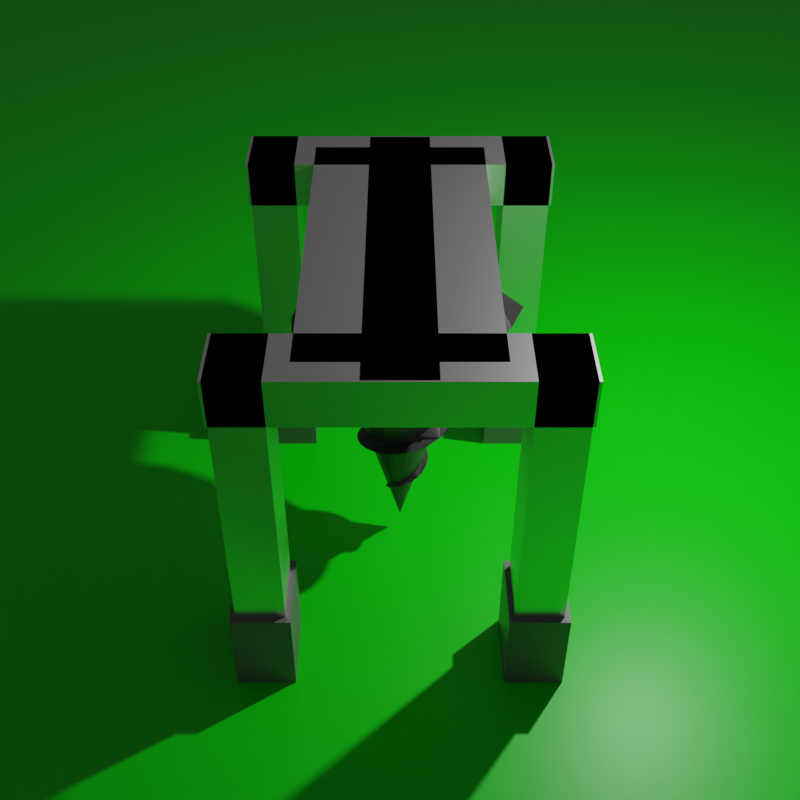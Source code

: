 # Source: drill.blend  (saved by Blender 2.81.16; exported with 4.5.12 LTS)
import bpy
from mathutils import Matrix  # noqa: F401  (used for matrix-valued properties, if any)

bpy.ops.wm.read_factory_settings(use_empty=True)
scene = bpy.context.scene
scene.name = 'Scene'

# ---- collections
col_collection = bpy.data.collections.new('Collection'); scene.collection.children.link(col_collection)

# ---- materials (node trees are filled in below, after node groups)
mat_material = bpy.data.materials.new('Material')
mat_material.alpha_threshold = 0.0
mat_material.use_transparent_shadow = False
mat_material.line_color = (0.0, 0.0, 0.0, 1.0)
mat_material_001 = bpy.data.materials.new('Material.001')
mat_material_001.alpha_threshold = 0.0
mat_material_001.use_transparent_shadow = False
mat_material_001.line_color = (0.0, 0.0, 0.0, 1.0)
mat_material_002 = bpy.data.materials.new('Material.002')
mat_material_002.alpha_threshold = 0.0
mat_material_002.use_transparent_shadow = False
mat_material_002.line_color = (0.0, 0.0, 0.0, 1.0)
mat_material_003 = bpy.data.materials.new('Material.003')
mat_material_003.alpha_threshold = 0.0
mat_material_003.line_color = (0.0, 0.0, 0.0, 1.0)

# ---- material node trees
mat_material.use_nodes = True; mat_material.node_tree.nodes.clear()
_N = mat_material.node_tree.nodes; _L = mat_material.node_tree.links
n0 = _N.new('ShaderNodeOutputMaterial'); n0.name = 'Material Output'; n0.location = (298, 279)
n1 = _N.new('ShaderNodeBsdfPrincipled'); n1.name = 'Principled BSDF'; n1.location = (-151, 278)
n1.distribution = 'GGX'
n1.subsurface_method = 'BURLEY'
n1.inputs[0].default_value = (0.1979, 0.1979, 0.1979, 1.0)
n1.inputs[2].default_value = 0.4
n1.inputs[3].default_value = 1.45
n1.inputs[27].default_value = (0.0, 0.0, 0.0, 1.0)
n1.inputs[28].default_value = 1.0
_L.new(n1.outputs[0], n0.inputs[0])
n0.is_active_output = True
mat_material_001.use_nodes = True; mat_material_001.node_tree.nodes.clear()
_N = mat_material_001.node_tree.nodes; _L = mat_material_001.node_tree.links
n0 = _N.new('ShaderNodeOutputMaterial'); n0.name = 'Material Output'; n0.location = (400, 245)
n1 = _N.new('ShaderNodeBsdfPrincipled'); n1.name = 'Principled BSDF'; n1.location = (-8, 293)
n1.distribution = 'GGX'
n1.subsurface_method = 'BURLEY'
n1.inputs[0].default_value = (0.07542, 0.02225, 0.0, 1.0)
n1.inputs[2].default_value = 0.4
n1.inputs[3].default_value = 0.0
n1.inputs[27].default_value = (0.0, 0.0, 0.0, 1.0)
n1.inputs[28].default_value = 1.0
_L.new(n1.outputs[0], n0.inputs[0])
n0.is_active_output = True
mat_material_002.use_nodes = True; mat_material_002.node_tree.nodes.clear()
_N = mat_material_002.node_tree.nodes; _L = mat_material_002.node_tree.links
n0 = _N.new('ShaderNodeOutputMaterial'); n0.name = 'Material Output'; n0.location = (300, 300)
n1 = _N.new('ShaderNodeBsdfPrincipled'); n1.name = 'Principled BSDF'; n1.location = (10, 300)
n1.distribution = 'GGX'
n1.subsurface_method = 'BURLEY'
n1.inputs[0].default_value = (0.06472, 0.06472, 0.06472, 1.0)
n1.inputs[2].default_value = 0.4
n1.inputs[3].default_value = 1.45
n1.inputs[27].default_value = (0.0, 0.0, 0.0, 1.0)
n1.inputs[28].default_value = 1.0
_L.new(n1.outputs[0], n0.inputs[0])
n0.is_active_output = True
mat_material_003.use_nodes = True; mat_material_003.node_tree.nodes.clear()
_N = mat_material_003.node_tree.nodes; _L = mat_material_003.node_tree.links
n0 = _N.new('ShaderNodeOutputMaterial'); n0.name = 'Material Output'; n0.location = (300, 300)
n0.target = 'CYCLES'
n1 = _N.new('ShaderNodeBsdfPrincipled'); n1.name = 'Principled BSDF'; n1.location = (10, 300)
n1.distribution = 'GGX'
n1.subsurface_method = 'BURLEY'
n1.inputs[0].default_value = (0.0, 1.0, 0.0, 1.0)
n1.inputs[2].default_value = 0.4
n1.inputs[3].default_value = 1.45
n1.inputs[27].default_value = (0.0, 0.0, 0.0, 1.0)
n1.inputs[28].default_value = 1.0
n2 = _N.new('ShaderNodeOutputMaterial'); n2.name = 'Material Output.001'; n2.location = (0, 0)
n2.target = 'EEVEE'
n3 = _N.new('ShaderNodeMixShader'); n3.name = 'Mix Shader'; n3.location = (0, 0)
n3.label = 'Disable Shadow'
n3.hide = True
n4 = _N.new('ShaderNodeLightPath'); n4.name = 'Light Path'; n4.location = (0, 0)
n4.hide = True
n5 = _N.new('ShaderNodeBsdfTransparent'); n5.name = 'Transparent BSDF'; n5.location = (0, 0)
n5.hide = True
_L.new(n1.outputs[0], n0.inputs[0])
_L.new(n1.outputs[0], n3.inputs[1])
_L.new(n3.outputs[0], n2.inputs[0])
_L.new(n4.outputs[1], n3.inputs[0])
_L.new(n5.outputs[0], n3.inputs[2])
n0.is_active_output = True

# ---- world
world_world = bpy.data.worlds.new('World'); scene.world = world_world
world_world.use_nodes = True; world_world.node_tree.nodes.clear()
_N = world_world.node_tree.nodes; _L = world_world.node_tree.links
n0 = _N.new('ShaderNodeOutputWorld'); n0.name = 'World Output'; n0.location = (300, 300)
n1 = _N.new('ShaderNodeBackground'); n1.name = 'Background'; n1.location = (10, 300)
n1.inputs[0].default_value = (0.05088, 0.05088, 0.05088, 1.0)
_L.new(n1.outputs[0], n0.inputs[0])
n0.is_active_output = True
world_world.color = (0.05088, 0.05088, 0.05088)
world_world.use_sun_shadow = False
world_world.sun_shadow_jitter_overblur = 0.0

# ---- cameras
cam_camera = bpy.data.cameras.new('Camera')
cam_camera.clip_end = 100.0
cam_camera.ortho_scale = 7.314

# ---- lights
light_light = bpy.data.lights.new('Light', 'POINT')
light_light.transmission_factor = 0.0
light_light.energy = 1000.0
light_light.shadow_soft_size = 0.1
light_light.shadow_maximum_resolution = 0.006
light_light.use_absolute_resolution = True

# ---- meshes
me_cube = bpy.data.meshes.new('Cube')
me_cube.from_pydata([(1.0, 1.0, 1.0), (1.0, 1.0, -1.0), (1.0, -1.0, 1.0), (1.0, -1.0, -1.0), (-1.0, 1.0, 1.0), (-1.0, 1.0, -1.0), (-1.0, -1.0, 1.0), (-1.0, -1.0, -1.0), (-8.091, 1.0, 1.0), (-8.091, 1.0, -1.0), (-8.091, -1.0, 1.0), (-8.091, -1.0, -1.0), (-10.09, 1.0, 1.0), (-10.09, 1.0, -1.0), (-10.09, -1.0, 1.0), (-10.09, -1.0, -1.0), (1.0, 10.09, 1.0), (1.0, 10.09, -1.0), (1.0, 8.091, 1.0), (1.0, 8.091, -1.0), (-1.0, 10.09, 1.0), (-1.0, 10.09, -1.0), (-1.0, 8.091, 1.0), (-1.0, 8.091, -1.0), (-8.091, 10.09, 1.0), (-8.091, 10.09, -1.0), (-8.091, 8.091, 1.0), (-8.091, 8.091, -1.0), (-10.09, 10.09, 1.0), (-10.09, 10.09, -1.0), (-10.09, 8.091, 1.0), (-10.09, 8.091, -1.0)], [], [(0, 4, 6, 2), (3, 2, 6, 7), (7, 6, 4, 5), (5, 1, 3, 7), (1, 0, 2, 3), (5, 4, 0, 1), (8, 12, 14, 10), (11, 10, 14, 15), (15, 14, 12, 13), (13, 9, 11, 15), (9, 8, 10, 11), (13, 12, 8, 9), (16, 20, 22, 18), (19, 18, 22, 23), (23, 22, 20, 21), (21, 17, 19, 23), (17, 16, 18, 19), (21, 20, 16, 17), (24, 28, 30, 26), (27, 26, 30, 31), (31, 30, 28, 29), (29, 25, 27, 31), (25, 24, 26, 27), (29, 28, 24, 25)])
_uv = me_cube.uv_layers.new(name='UVMap')
_uv.uv.foreach_set('vector', [0.625, 0.5, 0.875, 0.5, 0.875, 0.75, 0.625, 0.75, 0.375, 0.75, 0.625, 0.75, 0.625, 1.0, 0.375, 1.0, 0.375, 0.0, 0.625, 0.0, 0.625, 0.25, 0.375, 0.25, 0.125, 0.5, 0.375, 0.5, 0.375, 0.75, 0.125, 0.75, 0.375, 0.5, 0.625, 0.5, 0.625, 0.75, 0.375, 0.75, 0.375, 0.25, 0.625, 0.25, 0.625, 0.5, 0.375, 0.5, 0.625, 0.5, 0.875, 0.5, 0.875, 0.75, 0.625, 0.75, 0.375, 0.75, 0.625, 0.75, 0.625, 1.0, 0.375, 1.0, 0.375, 0.0, 0.625, 0.0, 0.625, 0.25, 0.375, 0.25, 0.125, 0.5, 0.375, 0.5, 0.375, 0.75, 0.125, 0.75, 0.375, 0.5, 0.625, 0.5, 0.625, 0.75, 0.375, 0.75, 0.375, 0.25, 0.625, 0.25, 0.625, 0.5, 0.375, 0.5, 0.625, 0.5, 0.875, 0.5, 0.875, 0.75, 0.625, 0.75, 0.375, 0.75, 0.625, 0.75, 0.625, 1.0, 0.375, 1.0, 0.375, 0.0, 0.625, 0.0, 0.625, 0.25, 0.375, 0.25, 0.125, 0.5, 0.375, 0.5, 0.375, 0.75, 0.125, 0.75, 0.375, 0.5, 0.625, 0.5, 0.625, 0.75, 0.375, 0.75, 0.375, 0.25, 0.625, 0.25, 0.625, 0.5, 0.375, 0.5, 0.625, 0.5, 0.875, 0.5, 0.875, 0.75, 0.625, 0.75, 0.375, 0.75, 0.625, 0.75, 0.625, 1.0, 0.375, 1.0, 0.375, 0.0, 0.625, 0.0, 0.625, 0.25, 0.375, 0.25, 0.125, 0.5, 0.375, 0.5, 0.375, 0.75, 0.125, 0.75, 0.375, 0.5, 0.625, 0.5, 0.625, 0.75, 0.375, 0.75, 0.375, 0.25, 0.625, 0.25, 0.625, 0.5, 0.375, 0.5])
me_cube.materials.append(mat_material)
me_cube.use_remesh_preserve_volume = False
me_cube.use_remesh_preserve_attributes = False
me_cube.use_mirror_vertex_groups = False
me_cube.update()
me_cube_001 = bpy.data.meshes.new('Cube.001')
me_cube_001.from_pydata([(1.0, 1.0, 1.0), (1.0, 1.0, -1.0), (1.0, -1.0, 1.0), (1.0, -1.0, -1.0), (-1.0, 1.0, 1.0), (-1.0, 1.0, -1.0), (-1.0, -1.0, 1.0), (-1.0, -1.0, -1.0), (1.111, 1.0, 0.7), (-12.22, 1.0, 0.7), (1.111, -1.0, 0.7), (-12.22, -1.0, 0.7), (1.111, 1.0, 1.0), (-12.22, 1.0, 1.0), (1.111, -1.0, 1.0), (-12.22, -1.0, 1.0), (-10.11, 1.0, 1.0), (-10.11, 1.0, -1.0), (-10.11, -1.0, 1.0), (-10.11, -1.0, -1.0), (-12.11, 1.0, 1.0), (-12.11, 1.0, -1.0), (-12.11, -1.0, 1.0), (-12.11, -1.0, -1.0), (1.0, 12.11, 1.0), (1.0, 12.11, -1.0), (1.0, 10.11, 1.0), (1.0, 10.11, -1.0), (-1.0, 12.11, 1.0), (-1.0, 12.11, -1.0), (-1.0, 10.11, 1.0), (-1.0, 10.11, -1.0), (1.111, 12.11, 0.7), (-12.22, 12.11, 0.7), (1.111, 10.11, 0.7), (-12.22, 10.11, 0.7), (1.111, 12.11, 1.0), (-12.22, 12.11, 1.0), (1.111, 10.11, 1.0), (-12.22, 10.11, 1.0), (-10.11, 12.11, 1.0), (-10.11, 12.11, -1.0), (-10.11, 10.11, 1.0), (-10.11, 10.11, -1.0), (-12.11, 12.11, 1.0), (-12.11, 12.11, -1.0), (-12.11, 10.11, 1.0), (-12.11, 10.11, -1.0), (-6.889, 12.06, 0.7), (-6.889, -0.9444, 0.7), (-4.222, 12.06, 0.7), (-4.222, -0.9444, 0.7), (-6.889, 12.06, 1.0), (-6.889, -0.9444, 1.0), (-4.222, 12.06, 1.0), (-4.222, -0.9444, 1.0), (-9.259, -0.2101, 0.7333), (-9.259, -0.2101, 1.0), (-9.259, 11.32, 0.7333), (-9.259, 11.32, 1.0), (-1.852, -0.2101, 0.7333), (-1.852, -0.2101, 1.0), (-1.852, 11.32, 0.7333), (-1.852, 11.32, 1.0)], [], [(0, 4, 6, 2), (3, 2, 6, 7), (7, 6, 4, 5), (5, 1, 3, 7), (1, 0, 2, 3), (5, 4, 0, 1), (8, 12, 14, 10), (11, 10, 14, 15), (15, 14, 12, 13), (13, 9, 11, 15), (9, 8, 10, 11), (13, 12, 8, 9), (16, 20, 22, 18), (19, 18, 22, 23), (23, 22, 20, 21), (21, 17, 19, 23), (17, 16, 18, 19), (21, 20, 16, 17), (24, 28, 30, 26), (27, 26, 30, 31), (31, 30, 28, 29), (29, 25, 27, 31), (25, 24, 26, 27), (29, 28, 24, 25), (32, 36, 38, 34), (35, 34, 38, 39), (39, 38, 36, 37), (37, 33, 35, 39), (33, 32, 34, 35), (37, 36, 32, 33), (40, 44, 46, 42), (43, 42, 46, 47), (47, 46, 44, 45), (45, 41, 43, 47), (41, 40, 42, 43), (45, 44, 40, 41), (48, 52, 54, 50), (51, 50, 54, 55), (55, 54, 52, 53), (53, 49, 51, 55), (49, 48, 50, 51), (53, 52, 48, 49), (56, 57, 59, 58), (58, 59, 63, 62), (62, 63, 61, 60), (60, 61, 57, 56), (58, 62, 60, 56), (63, 59, 57, 61)])
_uv = me_cube_001.uv_layers.new(name='UVMap')
_uv.uv.foreach_set('vector', [0.625, 0.5, 0.875, 0.5, 0.875, 0.75, 0.625, 0.75, 0.375, 0.75, 0.625, 0.75, 0.625, 1.0, 0.375, 1.0, 0.375, 0.0, 0.625, 0.0, 0.625, 0.25, 0.375, 0.25, 0.125, 0.5, 0.375, 0.5, 0.375, 0.75, 0.125, 0.75, 0.375, 0.5, 0.625, 0.5, 0.625, 0.75, 0.375, 0.75, 0.375, 0.25, 0.625, 0.25, 0.625, 0.5, 0.375, 0.5, 0.625, 0.5, 0.875, 0.5, 0.875, 0.75, 0.625, 0.75, 0.375, 0.75, 0.625, 0.75, 0.625, 1.0, 0.375, 1.0, 0.375, 0.0, 0.625, 0.0, 0.625, 0.25, 0.375, 0.25, 0.125, 0.5, 0.375, 0.5, 0.375, 0.75, 0.125, 0.75, 0.375, 0.5, 0.625, 0.5, 0.625, 0.75, 0.375, 0.75, 0.375, 0.25, 0.625, 0.25, 0.625, 0.5, 0.375, 0.5, 0.625, 0.5, 0.875, 0.5, 0.875, 0.75, 0.625, 0.75, 0.375, 0.75, 0.625, 0.75, 0.625, 1.0, 0.375, 1.0, 0.375, 0.0, 0.625, 0.0, 0.625, 0.25, 0.375, 0.25, 0.125, 0.5, 0.375, 0.5, 0.375, 0.75, 0.125, 0.75, 0.375, 0.5, 0.625, 0.5, 0.625, 0.75, 0.375, 0.75, 0.375, 0.25, 0.625, 0.25, 0.625, 0.5, 0.375, 0.5, 0.625, 0.5, 0.875, 0.5, 0.875, 0.75, 0.625, 0.75, 0.375, 0.75, 0.625, 0.75, 0.625, 1.0, 0.375, 1.0, 0.375, 0.0, 0.625, 0.0, 0.625, 0.25, 0.375, 0.25, 0.125, 0.5, 0.375, 0.5, 0.375, 0.75, 0.125, 0.75, 0.375, 0.5, 0.625, 0.5, 0.625, 0.75, 0.375, 0.75, 0.375, 0.25, 0.625, 0.25, 0.625, 0.5, 0.375, 0.5, 0.625, 0.5, 0.875, 0.5, 0.875, 0.75, 0.625, 0.75, 0.375, 0.75, 0.625, 0.75, 0.625, 1.0, 0.375, 1.0, 0.375, 0.0, 0.625, 0.0, 0.625, 0.25, 0.375, 0.25, 0.125, 0.5, 0.375, 0.5, 0.375, 0.75, 0.125, 0.75, 0.375, 0.5, 0.625, 0.5, 0.625, 0.75, 0.375, 0.75, 0.375, 0.25, 0.625, 0.25, 0.625, 0.5, 0.375, 0.5, 0.625, 0.5, 0.875, 0.5, 0.875, 0.75, 0.625, 0.75, 0.375, 0.75, 0.625, 0.75, 0.625, 1.0, 0.375, 1.0, 0.375, 0.0, 0.625, 0.0, 0.625, 0.25, 0.375, 0.25, 0.125, 0.5, 0.375, 0.5, 0.375, 0.75, 0.125, 0.75, 0.375, 0.5, 0.625, 0.5, 0.625, 0.75, 0.375, 0.75, 0.375, 0.25, 0.625, 0.25, 0.625, 0.5, 0.375, 0.5, 0.625, 0.5, 0.875, 0.5, 0.875, 0.75, 0.625, 0.75, 0.375, 0.75, 0.625, 0.75, 0.625, 1.0, 0.375, 1.0, 0.375, 0.0, 0.625, 0.0, 0.625, 0.25, 0.375, 0.25, 0.125, 0.5, 0.375, 0.5, 0.375, 0.75, 0.125, 0.75, 0.375, 0.5, 0.625, 0.5, 0.625, 0.75, 0.375, 0.75, 0.375, 0.25, 0.625, 0.25, 0.625, 0.5, 0.375, 0.5, 0.375, 0.0, 0.625, 0.0, 0.625, 0.25, 0.375, 0.25, 0.375, 0.25, 0.625, 0.25, 0.625, 0.5, 0.375, 0.5, 0.375, 0.5, 0.625, 0.5, 0.625, 0.75, 0.375, 0.75, 0.375, 0.75, 0.625, 0.75, 0.625, 1.0, 0.375, 1.0, 0.125, 0.5, 0.375, 0.5, 0.375, 0.75, 0.125, 0.75, 0.625, 0.5, 0.875, 0.5, 0.875, 0.75, 0.625, 0.75])
me_cube_001.materials.append(mat_material_001)
me_cube_001.use_remesh_preserve_volume = False
me_cube_001.use_remesh_preserve_attributes = False
me_cube_001.use_mirror_vertex_groups = False
me_cube_001.update()
me_spiral_000 = bpy.data.meshes.new('Spiral.000')
me_spiral_000.from_pydata([(0.0, 0.0, 0.0), (0.009659, 0.002588, 0.04168), (0.01732, 0.01, 0.08337), (0.02121, 0.02121, 0.1251), (0.02, 0.03464, 0.1667), (0.01294, 0.0483, 0.2084), (1.7e-17, 0.06, 0.2501), (-0.01812, 0.06761, 0.2918), (-0.04, 0.06928, 0.3335), (-0.06364, 0.06364, 0.3752), (-0.0866, 0.05, 0.4168), (-0.1063, 0.02847, 0.4585), (-0.12, -3.859e-17, 0.5002), (-0.1256, -0.03365, 0.5419), (-0.1212, -0.07, 0.5836), (-0.1061, -0.1061, 0.6253), (-0.08, -0.1386, 0.6669), (-0.044, -0.1642, 0.7086), (-3.307e-17, -0.18, 0.7503), (0.04918, -0.1835, 0.792), (0.1, -0.1732, 0.8337), (0.1485, -0.1485, 0.8754), (0.1905, -0.11, 0.9171), (0.2222, -0.05953, 0.9587), (0.24, -4.851e-16, 1.0), (0.2415, 0.0647, 1.042), (0.2252, 0.13, 1.084), (0.1909, 0.1909, 1.125), (0.14, 0.2425, 1.167), (0.07506, 0.2801, 1.209), (1.158e-15, 0.3, 1.251), (-0.08023, 0.2994, 1.292), (-0.16, 0.2771, 1.334), (-0.2333, 0.2333, 1.376), (-0.2944, 0.17, 1.417), (-0.3381, 0.09059, 1.459), (-0.36, 2.051e-15, 1.501), (-0.3574, -0.09576, 1.542), (-0.3291, -0.19, 1.584), (-0.2758, -0.2758, 1.626), (-0.2, -0.3464, 1.667), (-0.1061, -0.396, 1.709), (-3.164e-15, -0.42, 1.751), (0.1113, -0.4153, 1.792), (0.22, -0.3811, 1.834), (0.3182, -0.3182, 1.876), (0.3984, -0.23, 1.917), (0.454, -0.1216, 1.959), (0.48, -4.498e-15, 2.001), (0.4733, 0.1268, 2.043), (0.433, 0.25, 2.084), (0.3606, 0.3606, 2.126), (0.26, 0.4503, 2.168), (0.1372, 0.5119, 2.209), (6.053e-15, 0.54, 2.251), (-0.1424, 0.5313, 2.293), (-0.28, 0.485, 2.334), (-0.4031, 0.4031, 2.376), (-0.5023, 0.29, 2.418), (-0.5699, 0.1527, 2.459), (-0.6, 7.828e-15, 2.501), (-0.5892, -0.1579, 2.543), (-0.5369, -0.31, 2.584), (-0.4455, -0.4455, 2.626), (-0.32, -0.5543, 2.668), (-0.1682, -0.6279, 2.709), (-3.962e-15, -0.66, 2.751), (0.1734, -0.6472, 2.793), (0.34, -0.5889, 2.835), (0.4879, -0.4879, 2.876), (0.6062, -0.35, 2.918), (0.6858, -0.1838, 2.96), (0.72, 2.029e-15, 3.001), (0.7051, 0.1889, 3.043), (0.6409, 0.37, 3.085), (0.5303, 0.5303, 3.126), (0.38, 0.6582, 3.168), (0.1993, 0.7438, 3.21), (-9.078e-15, 0.78, 3.251), (-0.2045, 0.7631, 3.293), (-0.4, 0.6928, 3.335), (-0.5728, 0.5728, 3.376), (-0.7101, 0.41, 3.418), (-0.8017, 0.2148, 3.46), (-0.84, -1.719e-14, 3.501), (-0.821, -0.22, 3.543), (-0.7448, -0.43, 3.585), (-0.6152, -0.6152, 3.627), (-0.44, -0.7621, 3.668), (-0.2303, -0.8597, 3.71), (2.635e-14, -0.9, 3.752), (0.2355, -0.879, 3.793), (0.46, -0.7967, 3.835), (0.6576, -0.6576, 3.877), (0.8141, -0.47, 3.918), (0.9176, -0.2459, 3.96), (0.6806, 0.01825, 4.002), (0.0, 0.0, -0.1), (0.00644, 0.001725, -0.05832), (0.01155, 0.006667, -0.01663), (0.01414, 0.01414, 0.02505), (0.01333, 0.02309, 0.06674), (0.008627, 0.0322, 0.1084), (1.133e-17, 0.04, 0.1501), (-0.01208, 0.04508, 0.1918), (-0.02667, 0.04619, 0.2335), (-0.04243, 0.04243, 0.2752), (-0.05774, 0.03333, 0.3168), (-0.07083, 0.01898, 0.3585), (-0.08, -2.573e-17, 0.4002), (-0.08371, -0.02243, 0.4419), (-0.08083, -0.04667, 0.4836), (-0.07071, -0.07071, 0.5253), (-0.05333, -0.09238, 0.5669), (-0.02933, -0.1095, 0.6086), (-2.204e-17, -0.12, 0.6503), (0.03278, -0.1224, 0.692), (0.06667, -0.1155, 0.7337), (0.09899, -0.09899, 0.7754), (0.127, -0.07333, 0.8171), (0.1481, -0.03969, 0.8587), (0.16, -3.234e-16, 0.9004), (0.161, 0.04314, 0.9421), (0.1501, 0.08667, 0.9838), (0.1273, 0.1273, 1.025), (0.09333, 0.1617, 1.067), (0.05004, 0.1867, 1.109), (7.718e-16, 0.2, 1.151), (-0.05349, 0.1996, 1.192), (-0.1067, 0.1848, 1.234), (-0.1556, 0.1556, 1.276), (-0.1963, 0.1133, 1.317), (-0.2254, 0.06039, 1.359), (-0.24, 1.367e-15, 1.401), (-0.2383, -0.06384, 1.442), (-0.2194, -0.1267, 1.484), (-0.1838, -0.1838, 1.526), (-0.1333, -0.2309, 1.567), (-0.07074, -0.264, 1.609), (-2.11e-15, -0.28, 1.651), (0.07419, -0.2769, 1.692), (0.1467, -0.254, 1.734), (0.2121, -0.2121, 1.776), (0.2656, -0.1533, 1.817), (0.3027, -0.0811, 1.859), (0.32, -2.999e-15, 1.901), (0.3155, 0.08455, 1.943), (0.2887, 0.1667, 1.984), (0.2404, 0.2404, 2.026), (0.1733, 0.3002, 2.068), (0.09145, 0.3413, 2.109), (4.035e-15, 0.36, 2.151), (-0.0949, 0.3542, 2.193), (-0.1867, 0.3233, 2.234), (-0.2687, 0.2687, 2.276), (-0.3349, 0.1933, 2.318), (-0.3799, 0.1018, 2.359), (-0.4, 5.219e-15, 2.401), (-0.3928, -0.1053, 2.443), (-0.358, -0.2067, 2.484), (-0.297, -0.297, 2.526), (-0.2133, -0.3695, 2.568), (-0.1122, -0.4186, 2.609), (-2.641e-15, -0.44, 2.651), (0.1156, -0.4314, 2.693), (0.2267, -0.3926, 2.735), (0.3253, -0.3253, 2.776), (0.4041, -0.2333, 2.818), (0.4572, -0.1225, 2.86), (0.48, 1.353e-15, 2.901), (0.4701, 0.126, 2.943), (0.4272, 0.2467, 2.985), (0.3536, 0.3536, 3.026), (0.2533, 0.4388, 3.068), (0.1329, 0.4958, 3.11), (-6.052e-15, 0.52, 3.151), (-0.1363, 0.5087, 3.193), (-0.2667, 0.4619, 3.235), (-0.3818, 0.3818, 3.276), (-0.4734, 0.2733, 3.318), (-0.5345, 0.1432, 3.36), (-0.56, -1.146e-14, 3.401), (-0.5474, -0.1467, 3.443), (-0.4965, -0.2867, 3.485), (-0.4101, -0.4101, 3.527), (-0.2933, -0.5081, 3.568), (-0.1536, -0.5731, 3.61), (1.757e-14, -0.6, 3.652), (0.157, -0.586, 3.693), (0.3067, -0.5312, 3.735), (0.4384, -0.4384, 3.777), (0.5427, -0.3133, 3.818), (0.6118, -0.1639, 3.86), (0.64, 2.438e-14, 3.902), (0.0, 0.0, 0.1), (0.00644, 0.001725, 0.1417), (0.01155, 0.006667, 0.1834), (0.01414, 0.01414, 0.2251), (0.01333, 0.02309, 0.2667), (0.008627, 0.0322, 0.3084), (1.133e-17, 0.04, 0.3501), (-0.01208, 0.04508, 0.3918), (-0.02667, 0.04619, 0.4335), (-0.04243, 0.04243, 0.4752), (-0.05774, 0.03333, 0.5168), (-0.07083, 0.01898, 0.5585), (-0.08, -2.573e-17, 0.6002), (-0.08371, -0.02243, 0.6419), (-0.08083, -0.04667, 0.6836), (-0.07071, -0.07071, 0.7253), (-0.05333, -0.09238, 0.7669), (-0.02933, -0.1095, 0.8086), (-2.204e-17, -0.12, 0.8503), (0.03278, -0.1224, 0.892), (0.06667, -0.1155, 0.9337), (0.09899, -0.09899, 0.9754), (0.127, -0.07333, 1.017), (0.1481, -0.03969, 1.059), (0.16, -3.234e-16, 1.1), (0.161, 0.04314, 1.142), (0.1501, 0.08667, 1.184), (0.1273, 0.1273, 1.225), (0.09333, 0.1617, 1.267), (0.05004, 0.1867, 1.309), (7.718e-16, 0.2, 1.351), (-0.05349, 0.1996, 1.392), (-0.1067, 0.1848, 1.434), (-0.1556, 0.1556, 1.476), (-0.1963, 0.1133, 1.517), (-0.2254, 0.06039, 1.559), (-0.24, 1.367e-15, 1.601), (-0.2383, -0.06384, 1.642), (-0.2194, -0.1267, 1.684), (-0.1838, -0.1838, 1.726), (-0.1333, -0.2309, 1.767), (-0.07074, -0.264, 1.809), (-2.11e-15, -0.28, 1.851), (0.07419, -0.2769, 1.892), (0.1467, -0.254, 1.934), (0.2121, -0.2121, 1.976), (0.2656, -0.1533, 2.017), (0.3027, -0.0811, 2.059), (0.32, -2.999e-15, 2.101), (0.3155, 0.08455, 2.143), (0.2887, 0.1667, 2.184), (0.2404, 0.2404, 2.226), (0.1733, 0.3002, 2.268), (0.09145, 0.3413, 2.309), (4.035e-15, 0.36, 2.351), (-0.0949, 0.3542, 2.393), (-0.1867, 0.3233, 2.434), (-0.2687, 0.2687, 2.476), (-0.3349, 0.1933, 2.518), (-0.3799, 0.1018, 2.559), (-0.4, 5.219e-15, 2.601), (-0.3928, -0.1053, 2.643), (-0.358, -0.2067, 2.684), (-0.297, -0.297, 2.726), (-0.2133, -0.3695, 2.768), (-0.1122, -0.4186, 2.809), (-2.641e-15, -0.44, 2.851), (0.1156, -0.4314, 2.893), (0.2267, -0.3926, 2.935), (0.3253, -0.3253, 2.976), (0.4041, -0.2333, 3.018), (0.4572, -0.1225, 3.06), (0.48, 1.353e-15, 3.101), (0.4701, 0.126, 3.143), (0.4272, 0.2467, 3.185), (0.3536, 0.3536, 3.226), (0.2533, 0.4388, 3.268), (0.1329, 0.4958, 3.31), (-6.052e-15, 0.52, 3.351), (-0.1363, 0.5087, 3.393), (-0.2667, 0.4619, 3.435), (-0.3818, 0.3818, 3.476), (-0.4734, 0.2733, 3.518), (-0.5345, 0.1432, 3.56), (-0.56, -1.146e-14, 3.601), (-0.5474, -0.1467, 3.643), (-0.4965, -0.2867, 3.685), (-0.4101, -0.4101, 3.727), (-0.2933, -0.5081, 3.768), (-0.1536, -0.5731, 3.81), (1.757e-14, -0.6, 3.852), (0.157, -0.586, 3.893), (0.3067, -0.5312, 3.935), (0.4384, -0.4384, 3.977), (0.5427, -0.3133, 4.018), (0.6118, -0.1639, 4.06), (0.64, 2.438e-14, 4.102), (1.192e-07, -0.6999, 4.094), (0.1365, -0.6865, 4.094), (0.2678, -0.6466, 4.094), (0.3889, -0.582, 4.094), (0.4949, -0.4949, 4.094), (0.582, -0.3889, 4.094), (0.6466, -0.2678, 4.094), (0.6865, -0.1365, 4.094), (0.6999, -5.09e-07, 4.094), (0.6865, 0.1365, 4.094), (0.6466, 0.2678, 4.094), (0.582, 0.3889, 4.094), (0.4949, 0.4949, 4.094), (0.3889, 0.582, 4.094), (0.2678, 0.6466, 4.094), (0.1365, 0.6865, 4.094), (-1.089e-07, 0.6999, 4.094), (-0.1365, 0.6865, 4.094), (-0.2678, 0.6466, 4.094), (-0.3889, 0.582, 4.094), (-0.4949, 0.4949, 4.094), (-0.582, 0.3888, 4.094), (-0.6466, 0.2678, 4.094), (1.192e-07, 4.561e-07, -0.105), (-0.6865, 0.1365, 4.094), (-0.6999, -1.132e-06, 4.094), (-0.6865, -0.1365, 4.094), (-0.6466, -0.2678, 4.094), (-0.582, -0.3889, 4.094), (-0.4949, -0.4949, 4.094), (-0.3888, -0.582, 4.094), (-0.2678, -0.6466, 4.094), (-0.1365, -0.6865, 4.094)], [], [(290, 96, 193), (194, 97, 0), (0, 1, 2, 3, 4, 5, 6, 7, 8, 9, 10, 11, 12, 13, 14, 15, 16, 17, 18, 19, 20, 21, 22, 23, 24, 25, 26, 27, 28, 29, 30, 31, 32, 33, 34, 35, 36, 37, 38, 39, 40, 41, 42, 43, 44, 45, 46, 47, 48, 49, 50, 51, 52, 53, 54, 55, 56, 57, 58, 59, 60, 61, 62, 63, 64, 65, 66, 67, 68, 69, 70, 71, 72, 73, 74, 75, 76, 77, 78, 79, 80, 81, 82, 83, 84, 85, 86, 87, 88, 89, 90, 91, 92, 93, 94, 95, 96, 290, 289, 288, 287, 286, 285, 284, 283, 282, 281, 280, 279, 278, 277, 276, 275, 274, 273, 272, 271, 270, 269, 268, 267, 266, 265, 264, 263, 262, 261, 260, 259, 258, 257, 256, 255, 254, 253, 252, 251, 250, 249, 248, 247, 246, 245, 244, 243, 242, 241, 240, 239, 238, 237, 236, 235, 234, 233, 232, 231, 230, 229, 228, 227, 226, 225, 224, 223, 222, 221, 220, 219, 218, 217, 216, 215, 214, 213, 212, 211, 210, 209, 208, 207, 206, 205, 204, 203, 202, 201, 200, 199, 198, 197, 196, 195, 194), (290, 193, 192, 191, 190, 189, 188, 187, 186, 185, 184, 183, 182, 181, 180, 179, 178, 177, 176, 175, 174, 173, 172, 171, 170, 169, 168, 167, 166, 165, 164, 163, 162, 161, 160, 159, 158, 157, 156, 155, 154, 153, 152, 151, 150, 149, 148, 147, 146, 145, 144, 143, 142, 141, 140, 139, 138, 137, 136, 135, 134, 133, 132, 131, 130, 129, 128, 127, 126, 125, 124, 123, 122, 121, 120, 119, 118, 117, 116, 115, 114, 113, 112, 111, 110, 109, 108, 107, 106, 105, 104, 103, 102, 101, 100, 99, 98, 97, 194, 195, 196, 197, 198, 199, 200, 201, 202, 203, 204, 205, 206, 207, 208, 209, 210, 211, 212, 213, 214, 215, 216, 217, 218, 219, 220, 221, 222, 223, 224, 225, 226, 227, 228, 229, 230, 231, 232, 233, 234, 235, 236, 237, 238, 239, 240, 241, 242, 243, 244, 245, 246, 247, 248, 249, 250, 251, 252, 253, 254, 255, 256, 257, 258, 259, 260, 261, 262, 263, 264, 265, 266, 267, 268, 269, 270, 271, 272, 273, 274, 275, 276, 277, 278, 279, 280, 281, 282, 283, 284, 285, 286, 287, 288, 289), (193, 96, 95, 94, 93, 92, 91, 90, 89, 88, 87, 86, 85, 84, 83, 82, 81, 80, 79, 78, 77, 76, 75, 74, 73, 72, 71, 70, 69, 68, 67, 66, 65, 64, 63, 62, 61, 60, 59, 58, 57, 56, 55, 54, 53, 52, 51, 50, 49, 48, 47, 46, 45, 44, 43, 42, 41, 40, 39, 38, 37, 36, 35, 34, 33, 32, 31, 30, 29, 28, 27, 26, 25, 24, 23, 22, 21, 20, 19, 18, 17, 16, 15, 14, 13, 12, 11, 10, 9, 8, 7, 6, 5, 4, 3, 2, 1, 0, 97, 98, 99, 100, 101, 102, 103, 104, 105, 106, 107, 108, 109, 110, 111, 112, 113, 114, 115, 116, 117, 118, 119, 120, 121, 122, 123, 124, 125, 126, 127, 128, 129, 130, 131, 132, 133, 134, 135, 136, 137, 138, 139, 140, 141, 142, 143, 144, 145, 146, 147, 148, 149, 150, 151, 152, 153, 154, 155, 156, 157, 158, 159, 160, 161, 162, 163, 164, 165, 166, 167, 168, 169, 170, 171, 172, 173, 174, 175, 176, 177, 178, 179, 180, 181, 182, 183, 184, 185, 186, 187, 188, 189, 190, 191, 192), (291, 314, 292), (292, 314, 293), (293, 314, 294), (294, 314, 295), (295, 314, 296), (296, 314, 297), (297, 314, 298), (298, 314, 299), (299, 314, 300), (300, 314, 301), (301, 314, 302), (302, 314, 303), (303, 314, 304), (304, 314, 305), (305, 314, 306), (306, 314, 307), (307, 314, 308), (308, 314, 309), (309, 314, 310), (310, 314, 311), (311, 314, 312), (312, 314, 313), (313, 314, 315), (315, 314, 316), (316, 314, 317), (317, 314, 318), (318, 314, 319), (319, 314, 320), (320, 314, 321), (321, 314, 322), (322, 314, 323), (323, 314, 291), (291, 292, 293, 294, 295, 296, 297, 298, 299, 300, 301, 302, 303, 304, 305, 306, 307, 308, 309, 310, 311, 312, 313, 315, 316, 317, 318, 319, 320, 321, 322, 323)])
_uv = me_spiral_000.uv_layers.new(name='UVMap')
_uv.uv.foreach_set('vector', [0.0, 0.0, 0.0, 0.0, 0.0, 0.0, 0.0, 0.0, 0.0, 0.0, 0.0, 0.0, 0.0, 0.0, 0.0, 0.0, 0.0, 0.0, 0.0, 0.0, 0.0, 0.0, 0.0, 0.0, 0.0, 0.0, 0.0, 0.0, 0.0, 0.0, 0.0, 0.0, 0.0, 0.0, 0.0, 0.0, 0.0, 0.0, 0.0, 0.0, 0.0, 0.0, 0.0, 0.0, 0.0, 0.0, 0.0, 0.0, 0.0, 0.0, 0.0, 0.0, 0.0, 0.0, 0.0, 0.0, 0.0, 0.0, 0.0, 0.0, 0.0, 0.0, 0.0, 0.0, 0.0, 0.0, 0.0, 0.0, 0.0, 0.0, 0.0, 0.0, 0.0, 0.0, 0.0, 0.0, 0.0, 0.0, 0.0, 0.0, 0.0, 0.0, 0.0, 0.0, 0.0, 0.0, 0.0, 0.0, 0.0, 0.0, 0.0, 0.0, 0.0, 0.0, 0.0, 0.0, 0.0, 0.0, 0.0, 0.0, 0.0, 0.0, 0.0, 0.0, 0.0, 0.0, 0.0, 0.0, 0.0, 0.0, 0.0, 0.0, 0.0, 0.0, 0.0, 0.0, 0.0, 0.0, 0.0, 0.0, 0.0, 0.0, 0.0, 0.0, 0.0, 0.0, 0.0, 0.0, 0.0, 0.0, 0.0, 0.0, 0.0, 0.0, 0.0, 0.0, 0.0, 0.0, 0.0, 0.0, 0.0, 0.0, 0.0, 0.0, 0.0, 0.0, 0.0, 0.0, 0.0, 0.0, 0.0, 0.0, 0.0, 0.0, 0.0, 0.0, 0.0, 0.0, 0.0, 0.0, 0.0, 0.0, 0.0, 0.0, 0.0, 0.0, 0.0, 0.0, 0.0, 0.0, 0.0, 0.0, 0.0, 0.0, 0.0, 0.0, 0.0, 0.0, 0.0, 0.0, 0.0, 0.0, 0.0, 0.0, 0.0, 0.0, 0.0, 0.0, 0.0, 0.0, 0.0, 0.0, 0.0, 0.0, 0.0, 0.0, 0.0, 0.0, 0.0, 0.0, 0.0, 0.0, 0.0, 0.0, 0.0, 0.0, 0.0, 0.0, 0.0, 0.0, 0.0, 0.0, 0.0, 0.0, 0.0, 0.0, 0.0, 0.0, 0.0, 0.0, 0.0, 0.0, 0.0, 0.0, 0.0, 0.0, 0.0, 0.0, 0.0, 0.0, 0.0, 0.0, 0.0, 0.0, 0.0, 0.0, 0.0, 0.0, 0.0, 0.0, 0.0, 0.0, 0.0, 0.0, 0.0, 0.0, 0.0, 0.0, 0.0, 0.0, 0.0, 0.0, 0.0, 0.0, 0.0, 0.0, 0.0, 0.0, 0.0, 0.0, 0.0, 0.0, 0.0, 0.0, 0.0, 0.0, 0.0, 0.0, 0.0, 0.0, 0.0, 0.0, 0.0, 0.0, 0.0, 0.0, 0.0, 0.0, 0.0, 0.0, 0.0, 0.0, 0.0, 0.0, 0.0, 0.0, 0.0, 0.0, 0.0, 0.0, 0.0, 0.0, 0.0, 0.0, 0.0, 0.0, 0.0, 0.0, 0.0, 0.0, 0.0, 0.0, 0.0, 0.0, 0.0, 0.0, 0.0, 0.0, 0.0, 0.0, 0.0, 0.0, 0.0, 0.0, 0.0, 0.0, 0.0, 0.0, 0.0, 0.0, 0.0, 0.0, 0.0, 0.0, 0.0, 0.0, 0.0, 0.0, 0.0, 0.0, 0.0, 0.0, 0.0, 0.0, 0.0, 0.0, 0.0, 0.0, 0.0, 0.0, 0.0, 0.0, 0.0, 0.0, 0.0, 0.0, 0.0, 0.0, 0.0, 0.0, 0.0, 0.0, 0.0, 0.0, 0.0, 0.0, 0.0, 0.0, 0.0, 0.0, 0.0, 0.0, 0.0, 0.0, 0.0, 0.0, 0.0, 0.0, 0.0, 0.0, 0.0, 0.0, 0.0, 0.0, 0.0, 0.0, 0.0, 0.0, 0.0, 0.0, 0.0, 0.0, 0.0, 0.0, 0.0, 0.0, 0.0, 0.0, 0.0, 0.0, 0.0, 0.0, 0.0, 0.0, 0.0, 0.0, 0.0, 0.0, 0.0, 0.0, 0.0, 0.0, 0.0, 0.0, 0.0, 0.0, 0.0, 0.0, 0.0, 0.0, 0.0, 0.0, 0.0, 0.0, 0.0, 0.0, 0.0, 0.0, 0.0, 0.0, 0.0, 0.0, 0.0, 0.0, 0.0, 0.0, 0.0, 0.0, 0.0, 0.0, 0.0, 0.0, 0.0, 0.0, 0.0, 0.0, 0.0, 0.0, 0.0, 0.0, 0.0, 0.0, 0.0, 0.0, 0.0, 0.0, 0.0, 0.0, 0.0, 0.0, 0.0, 0.0, 0.0, 0.0, 0.0, 0.0, 0.0, 0.0, 0.0, 0.0, 0.0, 0.0, 0.0, 0.0, 0.0, 0.0, 0.0, 0.0, 0.0, 0.0, 0.0, 0.0, 0.0, 0.0, 0.0, 0.0, 0.0, 0.0, 0.0, 0.0, 0.0, 0.0, 0.0, 0.0, 0.0, 0.0, 0.0, 0.0, 0.0, 0.0, 0.0, 0.0, 0.0, 0.0, 0.0, 0.0, 0.0, 0.0, 0.0, 0.0, 0.0, 0.0, 0.0, 0.0, 0.0, 0.0, 0.0, 0.0, 0.0, 0.0, 0.0, 0.0, 0.0, 0.0, 0.0, 0.0, 0.0, 0.0, 0.0, 0.0, 0.0, 0.0, 0.0, 0.0, 0.0, 0.0, 0.0, 0.0, 0.0, 0.0, 0.0, 0.0, 0.0, 0.0, 0.0, 0.0, 0.0, 0.0, 0.0, 0.0, 0.0, 0.0, 0.0, 0.0, 0.0, 0.0, 0.0, 0.0, 0.0, 0.0, 0.0, 0.0, 0.0, 0.0, 0.0, 0.0, 0.0, 0.0, 0.0, 0.0, 0.0, 0.0, 0.0, 0.0, 0.0, 0.0, 0.0, 0.0, 0.0, 0.0, 0.0, 0.0, 0.0, 0.0, 0.0, 0.0, 0.0, 0.0, 0.0, 0.0, 0.0, 0.0, 0.0, 0.0, 0.0, 0.0, 0.0, 0.0, 0.0, 0.0, 0.0, 0.0, 0.0, 0.0, 0.0, 0.0, 0.0, 0.0, 0.0, 0.0, 0.0, 0.0, 0.0, 0.0, 0.0, 0.0, 0.0, 0.0, 0.0, 0.0, 0.0, 0.0, 0.0, 0.0, 0.0, 0.0, 0.0, 0.0, 0.0, 0.0, 0.0, 0.0, 0.0, 0.0, 0.0, 0.0, 0.0, 0.0, 0.0, 0.0, 0.0, 0.0, 0.0, 0.0, 0.0, 0.0, 0.0, 0.0, 0.0, 0.0, 0.0, 0.0, 0.0, 0.0, 0.0, 0.0, 0.0, 0.0, 0.0, 0.0, 0.0, 0.0, 0.0, 0.0, 0.0, 0.0, 0.0, 0.0, 0.0, 0.0, 0.0, 0.0, 0.0, 0.0, 0.0, 0.0, 0.0, 0.0, 0.0, 0.0, 0.0, 0.0, 0.0, 0.0, 0.0, 0.0, 0.0, 0.0, 0.0, 0.0, 0.0, 0.0, 0.0, 0.0, 0.0, 0.0, 0.0, 0.0, 0.0, 0.0, 0.0, 0.0, 0.0, 0.0, 0.0, 0.0, 0.0, 0.0, 0.0, 0.0, 0.0, 0.0, 0.0, 0.0, 0.0, 0.0, 0.0, 0.0, 0.0, 0.0, 0.0, 0.0, 0.0, 0.0, 0.0, 0.0, 0.0, 0.0, 0.0, 0.0, 0.0, 0.0, 0.0, 0.0, 0.0, 0.0, 0.0, 0.0, 0.0, 0.0, 0.0, 0.0, 0.0, 0.0, 0.0, 0.0, 0.0, 0.0, 0.0, 0.0, 0.0, 0.0, 0.0, 0.0, 0.0, 0.0, 0.0, 0.0, 0.0, 0.0, 0.0, 0.0, 0.0, 0.0, 0.0, 0.0, 0.0, 0.0, 0.0, 0.0, 0.0, 0.0, 0.0, 0.0, 0.0, 0.0, 0.0, 0.0, 0.0, 0.0, 0.0, 0.0, 0.0, 0.0, 0.0, 0.0, 0.0, 0.0, 0.0, 0.0, 0.0, 0.0, 0.0, 0.0, 0.0, 0.0, 0.0, 0.0, 0.0, 0.0, 0.0, 0.0, 0.0, 0.0, 0.0, 0.0, 0.0, 0.0, 0.0, 0.0, 0.0, 0.0, 0.0, 0.0, 0.0, 0.0, 0.0, 0.0, 0.0, 0.0, 0.0, 0.0, 0.0, 0.0, 0.0, 0.0, 0.0, 0.0, 0.0, 0.0, 0.0, 0.0, 0.0, 0.0, 0.0, 0.0, 0.0, 0.0, 0.0, 0.0, 0.0, 0.0, 0.0, 0.0, 0.0, 0.0, 0.0, 0.0, 0.0, 0.0, 0.0, 0.0, 0.0, 0.0, 0.0, 0.0, 0.0, 0.0, 0.0, 0.0, 0.0, 0.0, 0.0, 0.0, 0.0, 0.0, 0.0, 0.0, 0.0, 0.0, 0.0, 0.0, 0.0, 0.0, 0.0, 0.0, 0.0, 0.0, 0.0, 0.0, 0.0, 0.0, 0.0, 0.0, 0.0, 0.0, 0.0, 0.0, 0.0, 0.0, 0.0, 0.0, 0.0, 0.0, 0.0, 0.0, 0.0, 0.0, 0.0, 0.0, 0.0, 0.0, 0.0, 0.0, 0.0, 0.0, 0.0, 0.0, 0.0, 0.0, 0.0, 0.0, 0.0, 0.0, 0.0, 0.0, 0.0, 0.0, 0.0, 0.0, 0.0, 0.0, 0.0, 0.0, 0.0, 0.0, 0.0, 0.0, 0.0, 0.0, 0.0, 0.0, 0.0, 0.0, 0.0, 0.0, 0.0, 0.0, 0.0, 0.0, 0.0, 0.0, 0.0, 0.0, 0.0, 0.0, 0.0, 0.0, 0.0, 0.0, 0.0, 0.0, 0.0, 0.0, 0.0, 0.0, 0.0, 0.0, 0.0, 0.0, 0.0, 0.0, 0.0, 0.0, 0.0, 0.0, 0.0, 0.0, 0.0, 0.0, 0.0, 0.0, 0.0, 0.0, 0.0, 0.0, 0.0, 0.0, 0.0, 0.0, 0.0, 0.0, 0.0, 0.0, 0.0, 0.0, 0.0, 0.0, 0.0, 0.0, 0.0, 0.0, 0.0, 0.0, 0.0, 0.0, 0.0, 0.0, 0.0, 0.0, 0.0, 0.0, 0.0, 0.0, 0.0, 0.0, 0.0, 0.0, 0.0, 0.0, 0.0, 0.0, 0.0, 0.0, 0.0, 0.0, 0.0, 0.0, 0.0, 0.0, 0.0, 0.0, 0.0, 0.0, 0.0, 0.0, 0.0, 0.0, 0.0, 0.0, 0.0, 0.0, 0.0, 0.0, 0.0, 0.0, 0.0, 0.0, 0.0, 0.0, 0.0, 0.0, 0.0, 0.0, 0.0, 0.0, 0.0, 0.0, 0.0, 0.0, 0.0, 0.0, 0.0, 0.0, 0.0, 0.0, 0.0, 0.0, 0.0, 0.0, 0.0, 0.0, 0.0, 0.0, 0.0, 0.0, 0.0, 0.0, 0.0, 0.0, 0.0, 0.0, 0.0, 0.0, 0.0, 0.0, 0.0, 0.0, 0.0, 0.0, 0.0, 0.0, 0.0, 0.0, 0.0, 0.0, 0.0, 0.0, 0.0, 0.0, 0.0, 0.0, 0.0, 0.0, 0.0, 0.0, 0.0, 0.0, 0.0, 0.0, 0.0, 0.0, 0.0, 0.0, 0.0, 0.0, 0.0, 0.0, 0.0, 0.0, 0.0, 0.0, 0.0, 0.0, 0.0, 0.0, 0.0, 0.0, 0.0, 0.0, 0.0, 0.0, 0.0, 0.0, 0.0, 0.0, 0.0, 0.0, 0.0, 0.0, 0.0, 0.0, 0.0, 0.0, 0.0, 0.0, 0.0, 0.0, 0.0, 0.0, 0.0, 0.0, 0.0, 0.0, 0.0, 0.0, 0.0, 0.0, 0.0, 0.0, 0.0, 0.0, 0.0, 0.0, 0.0, 0.0, 0.0, 0.0, 0.0, 0.0, 0.0, 0.0, 0.0, 0.0, 0.0, 0.0, 0.0, 0.0, 0.0, 0.0, 0.0, 0.0, 0.0, 0.0, 0.0, 0.0, 0.0, 0.0, 0.0, 0.0, 0.0, 0.0, 0.0, 0.0, 0.0, 0.0, 0.25, 0.49, 0.25, 0.25, 0.2968, 0.4854, 0.2968, 0.4854, 0.25, 0.25, 0.3418, 0.4717, 0.3418, 0.4717, 0.25, 0.25, 0.3833, 0.4496, 0.3833, 0.4496, 0.25, 0.25, 0.4197, 0.4197, 0.4197, 0.4197, 0.25, 0.25, 0.4496, 0.3833, 0.4496, 0.3833, 0.25, 0.25, 0.4717, 0.3418, 0.4717, 0.3418, 0.25, 0.25, 0.4854, 0.2968, 0.4854, 0.2968, 0.25, 0.25, 0.49, 0.25, 0.49, 0.25, 0.25, 0.25, 0.4854, 0.2032, 0.4854, 0.2032, 0.25, 0.25, 0.4717, 0.1582, 0.4717, 0.1582, 0.25, 0.25, 0.4496, 0.1167, 0.4496, 0.1167, 0.25, 0.25, 0.4197, 0.08029, 0.4197, 0.08029, 0.25, 0.25, 0.3833, 0.05045, 0.3833, 0.05045, 0.25, 0.25, 0.3418, 0.02827, 0.3418, 0.02827, 0.25, 0.25, 0.2968, 0.01461, 0.2968, 0.01461, 0.25, 0.25, 0.25, 0.01, 0.25, 0.01, 0.25, 0.25, 0.2032, 0.01461, 0.2032, 0.01461, 0.25, 0.25, 0.1582, 0.02827, 0.1582, 0.02827, 0.25, 0.25, 0.1167, 0.05045, 0.1167, 0.05045, 0.25, 0.25, 0.08029, 0.08029, 0.08029, 0.08029, 0.25, 0.25, 0.05045, 0.1167, 0.05045, 0.1167, 0.25, 0.25, 0.02827, 0.1582, 0.02827, 0.1582, 0.25, 0.25, 0.01461, 0.2032, 0.01461, 0.2032, 0.25, 0.25, 0.01, 0.25, 0.01, 0.25, 0.25, 0.25, 0.01461, 0.2968, 0.01461, 0.2968, 0.25, 0.25, 0.02827, 0.3418, 0.02827, 0.3418, 0.25, 0.25, 0.05045, 0.3833, 0.05045, 0.3833, 0.25, 0.25, 0.08029, 0.4197, 0.08029, 0.4197, 0.25, 0.25, 0.1167, 0.4496, 0.1167, 0.4496, 0.25, 0.25, 0.1582, 0.4717, 0.1582, 0.4717, 0.25, 0.25, 0.2032, 0.4854, 0.2032, 0.4854, 0.25, 0.25, 0.25, 0.49, 0.75, 0.49, 0.7968, 0.4854, 0.8418, 0.4717, 0.8833, 0.4496, 0.9197, 0.4197, 0.9496, 0.3833, 0.9717, 0.3418, 0.9854, 0.2968, 0.99, 0.25, 0.9854, 0.2032, 0.9717, 0.1582, 0.9496, 0.1167, 0.9197, 0.08029, 0.8833, 0.05045, 0.8418, 0.02827, 0.7968, 0.01461, 0.75, 0.01, 0.7032, 0.01461, 0.6582, 0.02827, 0.6167, 0.05045, 0.5803, 0.08029, 0.5504, 0.1167, 0.5283, 0.1582, 0.5146, 0.2032, 0.51, 0.25, 0.5146, 0.2968, 0.5283, 0.3418, 0.5504, 0.3833, 0.5803, 0.4197, 0.6167, 0.4496, 0.6582, 0.4717, 0.7032, 0.4854])
me_spiral_000.materials.append(mat_material_002)
me_spiral_000.use_remesh_fix_poles = True
me_spiral_000.use_remesh_preserve_attributes = False
me_spiral_000.use_mirror_vertex_groups = False
me_spiral_000.update()
me_cube_014 = bpy.data.meshes.new('Cube.014')
me_cube_014.from_pydata([], [], [])
_uv = me_cube_014.uv_layers.new(name='UVMap')
_uv.uv.foreach_set('vector', [])
me_cube_014.use_remesh_fix_poles = True
me_cube_014.use_remesh_preserve_attributes = False
me_cube_014.use_mirror_vertex_groups = False
me_cube_014.update()
me_plane_001 = bpy.data.meshes.new('Plane.001')
me_plane_001.from_pydata([(-50.0, -50.0, 0.0), (50.0, -50.0, 0.0), (-50.0, 50.0, 0.0), (50.0, 50.0, 0.0)], [], [(0, 1, 3, 2)])
_uv = me_plane_001.uv_layers.new(name='UVMap')
_uv.uv.foreach_set('vector', [0.0, 0.0, 1.0, 0.0, 1.0, 1.0, 0.0, 1.0])
me_plane_001.materials.append(mat_material_003)
me_plane_001.use_remesh_fix_poles = True
me_plane_001.use_remesh_preserve_attributes = False
me_plane_001.use_mirror_vertex_groups = False
me_plane_001.update()

# ---- objects
ob_bases = bpy.data.objects.new('bases', me_cube)
ob_light = bpy.data.objects.new('Light', light_light)
ob_camera = bpy.data.objects.new('Camera', cam_camera)
ob_top = bpy.data.objects.new('top', me_cube_001)
ob_drill = bpy.data.objects.new('drill', me_spiral_000)
ob_camera_1 = bpy.data.objects.new('camera', me_cube_014)
ob_plane = bpy.data.objects.new('Plane', me_plane_001)

# ---- transforms, parenting, visibility, modifiers, constraints
ob_bases.location = (1.5, -2.0, 0.0)
ob_bases.scale = (0.33, 0.44, 0.55)
ob_bases.lock_rotations_4d = False
ob_bases.empty_display_type = 'ARROWS'
ob_bases.lineart.crease_threshold = 0.0
ob_light.location = (4.076, 1.005, 5.904)
ob_light.rotation_euler = (0.6503, 0.05522, 1.866)
ob_light.lock_rotations_4d = False
ob_light.empty_display_type = 'ARROWS'
ob_light.color = (0.0, 0.0, 0.0, 0.0)
ob_light.lineart.crease_threshold = 0.0
ob_camera.parent = ob_camera_1
ob_camera.location = (0.0, -10.0, 10.0)
ob_camera.rotation_euler = (0.8727, 0.0, 0.0)
ob_camera.lock_rotations_4d = False
ob_camera.empty_display_type = 'ARROWS'
ob_camera.color = (0.0, 0.0, 0.0, 0.0)
ob_camera.display_type = 'WIRE'
ob_camera.lineart.crease_threshold = 0.0
ob_top.location = (1.5, -2.0, 2.0)
ob_top.scale = (0.27, 0.36, 1.8)
ob_top.lock_rotations_4d = False
ob_top.empty_display_type = 'ARROWS'
ob_top.lineart.crease_threshold = 0.0
ob_drill.location = (0.0, 0.0, -0.2)
ob_drill.scale = (1.429, 1.429, 0.8572)
ob_drill.lineart.crease_threshold = 0.0
ob_camera_1.location = (0.0, 0.0, 0.0)
ob_camera_1.lineart.crease_threshold = 0.0
ob_plane.location = (0.0, 0.0, -0.5)
ob_plane.visible_shadow = False
ob_plane.lineart.crease_threshold = 0.0

# ---- collection membership
col_collection.objects.link(ob_bases)
col_collection.objects.link(ob_light)
col_collection.objects.link(ob_camera)
col_collection.objects.link(ob_top)
col_collection.objects.link(ob_drill)
col_collection.objects.link(ob_camera_1)
col_collection.objects.link(ob_plane)

# ---- scene / render settings (as saved in the file)
scene.camera = ob_camera
scene.frame_start = 0; scene.frame_end = 300; scene.frame_set(22)
scene.render.engine = 'BLENDER_EEVEE_NEXT'
scene.render.resolution_x = 3000
scene.render.resolution_y = 3000
scene.render.fps = 30
scene.cycles.use_denoising = False
scene.cycles.samples = 128
scene.cycles.sampling_pattern = 'TABULATED_SOBOL'
scene.cycles.use_adaptive_sampling = False
scene.cycles.use_light_tree = False
scene.view_settings.view_transform = 'Filmic'
bpy.context.view_layer.update()
